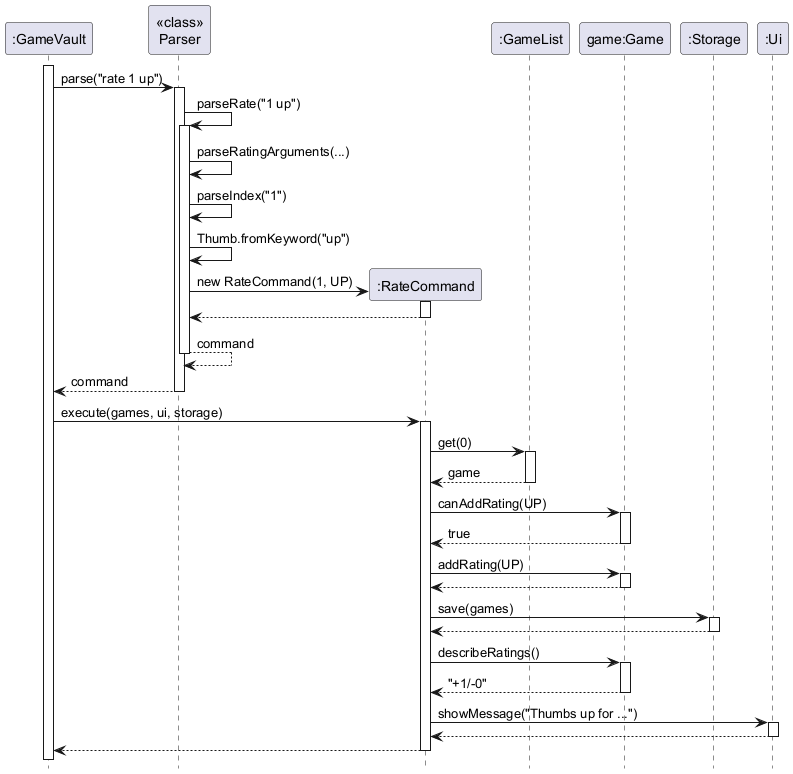

The diagram above was rendered by PlantUML. Its source (embedded in the PNG):
@startuml
' Running "rate 1 up": giving the first game a thumbs up
hide footbox
skinparam sequenceReferenceBackgroundColor #FFFFFF

participant ":GameVault" as GV
participant "<<class>>\nParser" as P
participant ":RateCommand" as RC
participant ":GameList" as GL
participant "game:Game" as G
participant ":Storage" as S
participant ":Ui" as UI

activate GV
GV -> P : parse("rate 1 up")
activate P
P -> P : parseRate("1 up")
activate P
P -> P : parseRatingArguments(...)
P -> P : parseIndex("1")
P -> P : Thumb.fromKeyword("up")
create RC
P -> RC : new RateCommand(1, UP)
activate RC
RC --> P
deactivate RC
P --> P : command
deactivate P
P --> GV : command
deactivate P

GV -> RC : execute(games, ui, storage)
activate RC
RC -> GL : get(0)
activate GL
GL --> RC : game
deactivate GL

RC -> G : canAddRating(UP)
activate G
G --> RC : true
deactivate G
RC -> G : addRating(UP)
activate G
G --> RC
deactivate G
RC -> S : save(games)
activate S
S --> RC
deactivate S
RC -> G : describeRatings()
activate G
G --> RC : "+1/-0"
deactivate G
RC -> UI : showMessage("Thumbs up for ...")
activate UI
UI --> RC
deactivate UI
RC --> GV
deactivate RC
@enduml